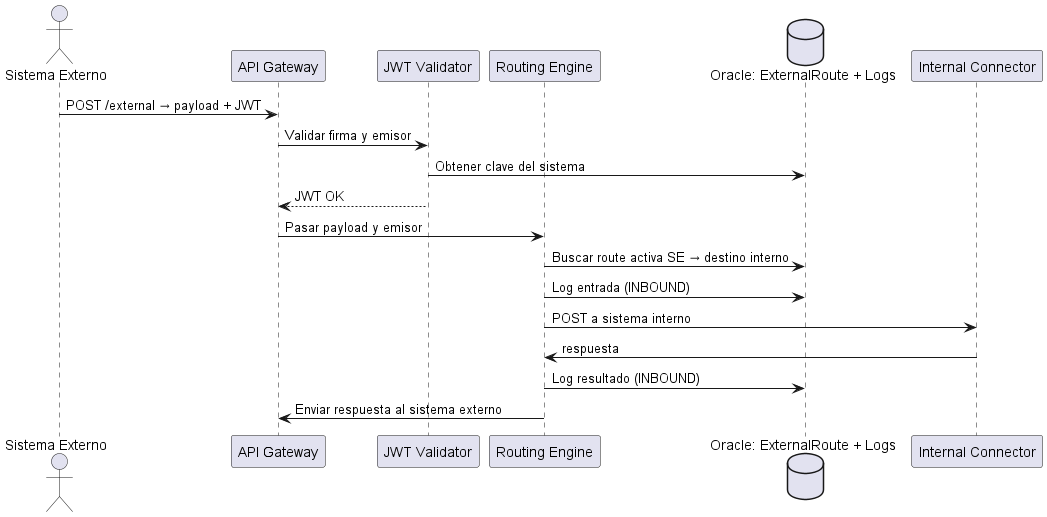

The diagram above was rendered by PlantUML. Its source (embedded in the PNG):
@startuml
actor "Sistema Externo" as SE
participant "API Gateway" as GW
participant "JWT Validator"
participant "Routing Engine"
database "Oracle: ExternalRoute + Logs" as DB
participant "Internal Connector"

SE -> GW: POST /external → payload + JWT
GW -> "JWT Validator": Validar firma y emisor
"JWT Validator" -> DB: Obtener clave del sistema
"JWT Validator" --> GW: JWT OK
GW -> "Routing Engine": Pasar payload y emisor

"Routing Engine" -> DB: Buscar route activa SE → destino interno
"Routing Engine" -> DB: Log entrada (INBOUND)
"Routing Engine" -> "Internal Connector": POST a sistema interno

"Internal Connector" -> "Routing Engine": respuesta
"Routing Engine" -> DB: Log resultado (INBOUND)
"Routing Engine" -> GW: Enviar respuesta al sistema externo
@enduml